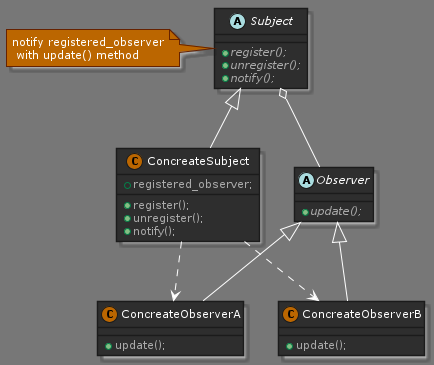

The diagram above was rendered by PlantUML. Its source (embedded in the PNG):
@startuml observer_pattern

!define DARKORANGE
!includeurl https://raw.githubusercontent.com/Drakemor/RedDress-PlantUML/master/style.puml

abstract class Subject {
    + {abstract} register();
    + {abstract} unregister();
    + {abstract} notify();
}

class ConcreateSubject {
    + registered_observer;
    + register();
    + unregister();
    + notify();
}

abstract class Observer {
    + {abstract} update();
}

class ConcreateObserverA {
    + update();
}

class ConcreateObserverB {
    + update();
}

Subject <|-- ConcreateSubject
Subject o-- Observer
Observer <|-- ConcreateObserverA
Observer <|-- ConcreateObserverB
ConcreateSubject ..> ConcreateObserverA
ConcreateSubject ..> ConcreateObserverB
note left of Subject : notify registered_observer\n with update() method

@enduml